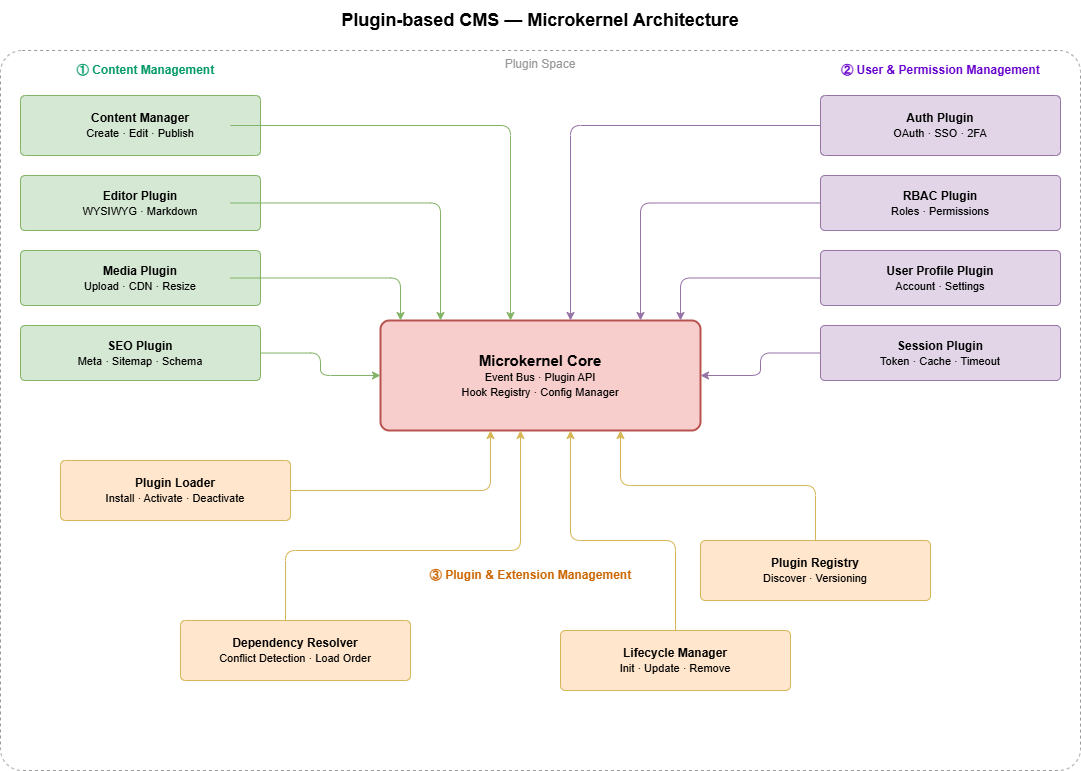

The diagram above was exported from draw.io. Its source (the exported page's mxGraphModel, read from the mxfile embedded in the PNG):
<mxGraphModel dx="1378" dy="808" grid="1" gridSize="10" guides="1" tooltips="1" connect="1" arrows="1" fold="1" page="1" pageScale="1" pageWidth="1169" pageHeight="827" math="0" shadow="0">
  <root>
    <mxCell id="0" />
    <mxCell id="1" parent="0" />
    <mxCell id="title2" parent="1" style="text;html=1;strokeColor=none;fillColor=none;align=center;verticalAlign=middle;whiteSpace=wrap;rounded=0;fontSize=18;fontStyle=1;" value="Plugin-based CMS — Microkernel Architecture" vertex="1">
      <mxGeometry height="40" width="840" x="160" y="20" as="geometry" />
    </mxCell>
    <mxCell id="pluginSpace" parent="1" style="rounded=1;whiteSpace=wrap;html=1;fillColor=none;strokeColor=#999999;strokeWidth=1;dashed=1;fontSize=12;fontColor=#999999;verticalAlign=top;arcSize=3;" value="Plugin Space" vertex="1">
      <mxGeometry height="720" width="1080" x="40" y="70" as="geometry" />
    </mxCell>
    <mxCell id="core" parent="1" style="rounded=1;whiteSpace=wrap;html=1;fillColor=#f8cecc;strokeColor=#b85450;fontSize=12;verticalAlign=middle;arcSize=8;strokeWidth=2;" value="&lt;b style=&quot;font-size:15px&quot;&gt;Microkernel Core&lt;/b&gt;&lt;br/&gt;&lt;font style=&quot;font-size:11px&quot;&gt;Event Bus · Plugin API&lt;br/&gt;Hook Registry · Config Manager&lt;/font&gt;" vertex="1">
      <mxGeometry height="110" width="320" x="420" y="340" as="geometry" />
    </mxCell>
    <mxCell id="grp1label" parent="1" style="text;html=1;strokeColor=none;fillColor=none;align=center;verticalAlign=middle;fontSize=12;fontStyle=1;fontColor=#009966;" value="① Content Management" vertex="1">
      <mxGeometry height="30" width="250" x="60" y="75" as="geometry" />
    </mxCell>
    <mxCell id="contentMgr" parent="1" style="rounded=1;whiteSpace=wrap;html=1;fillColor=#d5e8d4;strokeColor=#82b366;fontSize=12;verticalAlign=middle;arcSize=8;" value="&lt;b&gt;Content Manager&lt;/b&gt;&lt;br/&gt;&lt;font style=&quot;font-size:11px&quot;&gt;Create · Edit · Publish&lt;/font&gt;" vertex="1">
      <mxGeometry height="60" width="240" x="60" y="115" as="geometry" />
    </mxCell>
    <mxCell id="editorPlugin" parent="1" style="rounded=1;whiteSpace=wrap;html=1;fillColor=#d5e8d4;strokeColor=#82b366;fontSize=12;verticalAlign=middle;arcSize=8;" value="&lt;b&gt;Editor Plugin&lt;/b&gt;&lt;br/&gt;&lt;font style=&quot;font-size:11px&quot;&gt;WYSIWYG · Markdown&lt;/font&gt;" vertex="1">
      <mxGeometry height="55" width="240" x="60" y="195" as="geometry" />
    </mxCell>
    <mxCell id="mediaPlugin" parent="1" style="rounded=1;whiteSpace=wrap;html=1;fillColor=#d5e8d4;strokeColor=#82b366;fontSize=12;verticalAlign=middle;arcSize=8;" value="&lt;b&gt;Media Plugin&lt;/b&gt;&lt;br/&gt;&lt;font style=&quot;font-size:11px&quot;&gt;Upload · CDN · Resize&lt;/font&gt;" vertex="1">
      <mxGeometry height="55" width="240" x="60" y="270" as="geometry" />
    </mxCell>
    <mxCell id="seoPlugin" parent="1" style="rounded=1;whiteSpace=wrap;html=1;fillColor=#d5e8d4;strokeColor=#82b366;fontSize=12;verticalAlign=middle;arcSize=8;" value="&lt;b&gt;SEO Plugin&lt;/b&gt;&lt;br/&gt;&lt;font style=&quot;font-size:11px&quot;&gt;Meta · Sitemap · Schema&lt;/font&gt;" vertex="1">
      <mxGeometry height="55" width="240" x="60" y="345" as="geometry" />
    </mxCell>
    <mxCell id="e1a" edge="1" parent="1" style="edgeStyle=orthogonalEdgeStyle;strokeColor=#82b366;">
      <mxGeometry relative="1" as="geometry">
        <mxPoint x="270" y="145" as="sourcePoint" />
        <mxPoint x="550" y="340" as="targetPoint" />
      </mxGeometry>
    </mxCell>
    <mxCell id="e1b" edge="1" parent="1" style="edgeStyle=orthogonalEdgeStyle;strokeColor=#82b366;">
      <mxGeometry relative="1" as="geometry">
        <Array as="points">
          <mxPoint x="480" y="223" />
          <mxPoint x="480" y="340" />
        </Array>
        <mxPoint x="270" y="222.5" as="sourcePoint" />
        <mxPoint x="480" y="340" as="targetPoint" />
      </mxGeometry>
    </mxCell>
    <mxCell id="e1c" edge="1" parent="1" style="edgeStyle=orthogonalEdgeStyle;strokeColor=#82b366;" target="core">
      <mxGeometry relative="1" as="geometry">
        <Array as="points">
          <mxPoint x="440" y="298" />
        </Array>
        <mxPoint x="270" y="297.5" as="sourcePoint" />
        <mxPoint x="560" y="350" as="targetPoint" />
      </mxGeometry>
    </mxCell>
    <mxCell id="e1d" edge="1" parent="1" source="seoPlugin" style="edgeStyle=orthogonalEdgeStyle;strokeColor=#82b366;" target="core">
      <mxGeometry relative="1" as="geometry" />
    </mxCell>
    <mxCell id="grp2label" parent="1" style="text;html=1;strokeColor=none;fillColor=none;align=center;verticalAlign=middle;fontSize=12;fontStyle=1;fontColor=#6600cc;" value="② User &amp; Permission Management" vertex="1">
      <mxGeometry height="30" width="260" x="850" y="75" as="geometry" />
    </mxCell>
    <mxCell id="authPlugin" parent="1" style="rounded=1;whiteSpace=wrap;html=1;fillColor=#e1d5e7;strokeColor=#9673a6;fontSize=12;verticalAlign=middle;arcSize=8;" value="&lt;b&gt;Auth Plugin&lt;/b&gt;&lt;br/&gt;&lt;font style=&quot;font-size:11px&quot;&gt;OAuth · SSO · 2FA&lt;/font&gt;" vertex="1">
      <mxGeometry height="60" width="240" x="860" y="115" as="geometry" />
    </mxCell>
    <mxCell id="rbacPlugin" parent="1" style="rounded=1;whiteSpace=wrap;html=1;fillColor=#e1d5e7;strokeColor=#9673a6;fontSize=12;verticalAlign=middle;arcSize=8;" value="&lt;b&gt;RBAC Plugin&lt;/b&gt;&lt;br/&gt;&lt;font style=&quot;font-size:11px&quot;&gt;Roles · Permissions&lt;/font&gt;" vertex="1">
      <mxGeometry height="55" width="240" x="860" y="195" as="geometry" />
    </mxCell>
    <mxCell id="userPlugin" parent="1" style="rounded=1;whiteSpace=wrap;html=1;fillColor=#e1d5e7;strokeColor=#9673a6;fontSize=12;verticalAlign=middle;arcSize=8;" value="&lt;b&gt;User Profile Plugin&lt;/b&gt;&lt;br/&gt;&lt;font style=&quot;font-size:11px&quot;&gt;Account · Settings&lt;/font&gt;" vertex="1">
      <mxGeometry height="55" width="240" x="860" y="270" as="geometry" />
    </mxCell>
    <mxCell id="sessionPlugin" parent="1" style="rounded=1;whiteSpace=wrap;html=1;fillColor=#e1d5e7;strokeColor=#9673a6;fontSize=12;verticalAlign=middle;arcSize=8;" value="&lt;b&gt;Session Plugin&lt;/b&gt;&lt;br/&gt;&lt;font style=&quot;font-size:11px&quot;&gt;Token · Cache · Timeout&lt;/font&gt;" vertex="1">
      <mxGeometry height="55" width="240" x="860" y="345" as="geometry" />
    </mxCell>
    <mxCell id="e2a" edge="1" parent="1" source="authPlugin" style="edgeStyle=orthogonalEdgeStyle;strokeColor=#9673a6;" target="core">
      <mxGeometry relative="1" as="geometry">
        <Array as="points">
          <mxPoint x="610" y="145" />
        </Array>
      </mxGeometry>
    </mxCell>
    <mxCell id="e2b" edge="1" parent="1" source="rbacPlugin" style="edgeStyle=orthogonalEdgeStyle;strokeColor=#9673a6;" target="core">
      <mxGeometry relative="1" as="geometry">
        <Array as="points">
          <mxPoint x="680" y="223" />
        </Array>
      </mxGeometry>
    </mxCell>
    <mxCell id="e2c" edge="1" parent="1" source="userPlugin" style="edgeStyle=orthogonalEdgeStyle;strokeColor=#9673a6;" target="core">
      <mxGeometry relative="1" as="geometry">
        <Array as="points">
          <mxPoint x="720" y="298" />
        </Array>
      </mxGeometry>
    </mxCell>
    <mxCell id="e2d" edge="1" parent="1" source="sessionPlugin" style="edgeStyle=orthogonalEdgeStyle;strokeColor=#9673a6;" target="core">
      <mxGeometry relative="1" as="geometry" />
    </mxCell>
    <mxCell id="grp3label" parent="1" style="text;html=1;strokeColor=none;fillColor=none;align=center;verticalAlign=middle;fontSize=12;fontStyle=1;fontColor=#cc6600;" value="③ Plugin &amp; Extension Management" vertex="1">
      <mxGeometry height="30" width="460" x="340" y="580" as="geometry" />
    </mxCell>
    <mxCell id="pluginLoader" parent="1" style="rounded=1;whiteSpace=wrap;html=1;fillColor=#ffe6cc;strokeColor=#d6b656;fontSize=12;verticalAlign=middle;arcSize=8;" value="&lt;b&gt;Plugin Loader&lt;/b&gt;&lt;br/&gt;&lt;font style=&quot;font-size:11px&quot;&gt;Install · Activate · Deactivate&lt;/font&gt;" vertex="1">
      <mxGeometry height="60" width="230" x="100" y="480" as="geometry" />
    </mxCell>
    <mxCell id="pluginRegistry" parent="1" style="rounded=1;whiteSpace=wrap;html=1;fillColor=#ffe6cc;strokeColor=#d6b656;fontSize=12;verticalAlign=middle;arcSize=8;" value="&lt;b&gt;Plugin Registry&lt;/b&gt;&lt;br/&gt;&lt;font style=&quot;font-size:11px&quot;&gt;Discover · Versioning&lt;/font&gt;" vertex="1">
      <mxGeometry height="60" width="230" x="740" y="560" as="geometry" />
    </mxCell>
    <mxCell id="depResolver" parent="1" style="rounded=1;whiteSpace=wrap;html=1;fillColor=#ffe6cc;strokeColor=#d6b656;fontSize=12;verticalAlign=middle;arcSize=8;" value="&lt;b&gt;Dependency Resolver&lt;/b&gt;&lt;br/&gt;&lt;font style=&quot;font-size:11px&quot;&gt;Conflict Detection · Load Order&lt;/font&gt;" vertex="1">
      <mxGeometry height="60" width="230" x="220" y="640" as="geometry" />
    </mxCell>
    <mxCell id="lifecycleMgr" parent="1" style="rounded=1;whiteSpace=wrap;html=1;fillColor=#ffe6cc;strokeColor=#d6b656;fontSize=12;verticalAlign=middle;arcSize=8;" value="&lt;b&gt;Lifecycle Manager&lt;/b&gt;&lt;br/&gt;&lt;font style=&quot;font-size:11px&quot;&gt;Init · Update · Remove&lt;/font&gt;" vertex="1">
      <mxGeometry height="60" width="230" x="600" y="650" as="geometry" />
    </mxCell>
    <mxCell id="e3a" edge="1" parent="1" source="pluginLoader" style="edgeStyle=orthogonalEdgeStyle;strokeColor=#d6b656;" target="core">
      <mxGeometry relative="1" as="geometry">
        <Array as="points">
          <mxPoint x="530" y="510" />
        </Array>
      </mxGeometry>
    </mxCell>
    <mxCell id="e3b" edge="1" parent="1" source="pluginRegistry" style="edgeStyle=orthogonalEdgeStyle;strokeColor=#d6b656;" target="core">
      <mxGeometry relative="1" as="geometry">
        <Array as="points">
          <mxPoint x="855" y="505" />
          <mxPoint x="660" y="505" />
        </Array>
      </mxGeometry>
    </mxCell>
    <mxCell id="e3c" edge="1" parent="1" source="depResolver" style="edgeStyle=orthogonalEdgeStyle;strokeColor=#d6b656;" target="core">
      <mxGeometry relative="1" as="geometry">
        <Array as="points">
          <mxPoint x="325" y="570" />
          <mxPoint x="560" y="570" />
        </Array>
      </mxGeometry>
    </mxCell>
    <mxCell id="e3d" edge="1" parent="1" source="lifecycleMgr" style="edgeStyle=orthogonalEdgeStyle;strokeColor=#d6b656;" target="core">
      <mxGeometry relative="1" as="geometry">
        <Array as="points">
          <mxPoint x="715" y="560" />
          <mxPoint x="610" y="560" />
        </Array>
      </mxGeometry>
    </mxCell>
  </root>
</mxGraphModel>